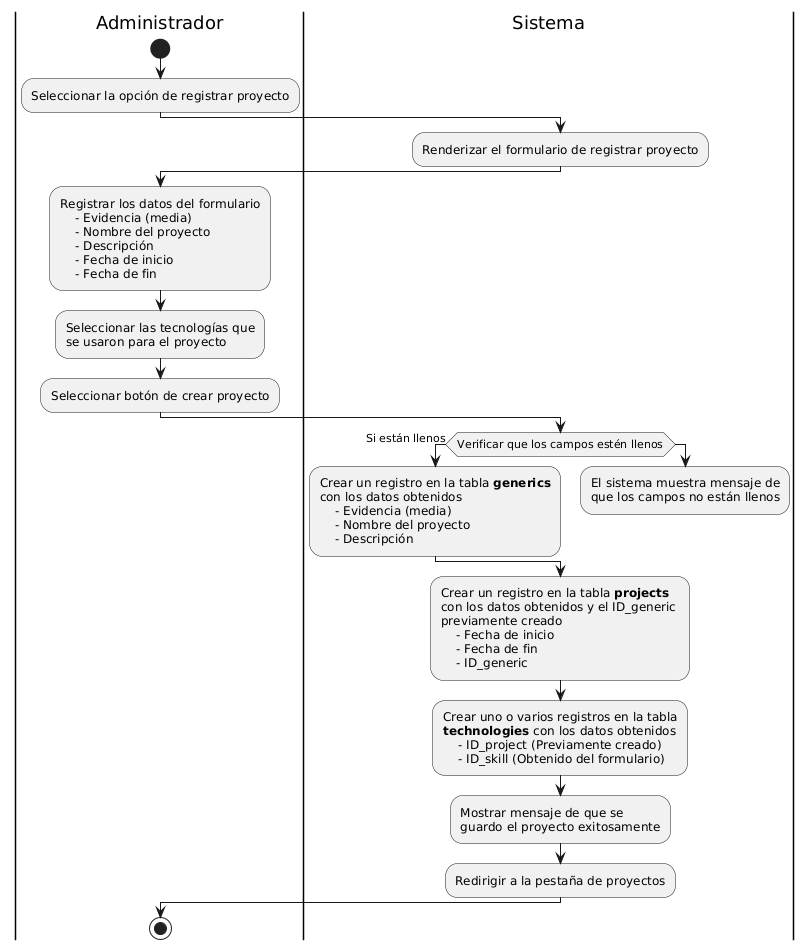

The diagram above was rendered by PlantUML. Its source (embedded in the PNG):
@startuml
|Administrador|
start
:Seleccionar la opción de registrar proyecto;

|Sistema|
:Renderizar el formulario de registrar proyecto;

|Administrador|
:Registrar los datos del formulario
    - Evidencia (media)
    - Nombre del proyecto
    - Descripción
    - Fecha de inicio
    - Fecha de fin;

:Seleccionar las tecnologías que 
se usaron para el proyecto;
:Seleccionar botón de crear proyecto;

|Sistema|
if (Verificar que los campos estén llenos) then (Si están llenos)
    :Crear un registro en la tabla **generics** 
    con los datos obtenidos
        - Evidencia (media)
        - Nombre del proyecto
        - Descripción;
else
    :El sistema muestra mensaje de 
    que los campos no están llenos;
    detach
endif

:Crear un registro en la tabla **projects** 
con los datos obtenidos y el ID_generic 
previamente creado
    - Fecha de inicio
    - Fecha de fin
    - ID_generic;
:Crear uno o varios registros en la tabla 
**technologies** con los datos obtenidos
    - ID_project (Previamente creado)
    - ID_skill (Obtenido del formulario);
:Mostrar mensaje de que se 
guardo el proyecto exitosamente;
:Redirigir a la pestaña de proyectos;

|Administrador|
stop
@enduml